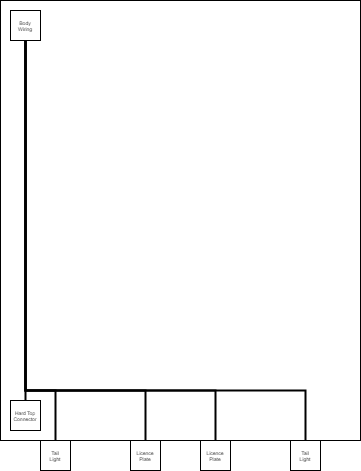

The diagram above was exported from draw.io. Its source (the exported page's mxGraphModel, read from the mxfile embedded in the PNG):
<mxGraphModel dx="1174" dy="684" grid="1" gridSize="10" guides="1" tooltips="1" connect="1" arrows="1" fold="1" page="1" pageScale="1" pageWidth="1654" pageHeight="1169" math="0" shadow="0">
  <root>
    <mxCell id="0" />
    <mxCell id="1" parent="0" />
    <mxCell id="DMMvb4nguRYYTYzqPHAU-2" value="" style="rounded=0;whiteSpace=wrap;html=1;" parent="1" vertex="1">
      <mxGeometry x="360" y="80" width="360" height="440" as="geometry" />
    </mxCell>
    <mxCell id="DMMvb4nguRYYTYzqPHAU-12" style="edgeStyle=orthogonalEdgeStyle;rounded=0;orthogonalLoop=1;jettySize=auto;html=1;exitX=0.5;exitY=1;exitDx=0;exitDy=0;entryX=0.5;entryY=0;entryDx=0;entryDy=0;strokeWidth=2;endArrow=none;endFill=0;" parent="1" source="DMMvb4nguRYYTYzqPHAU-3" target="DMMvb4nguRYYTYzqPHAU-9" edge="1">
      <mxGeometry relative="1" as="geometry" />
    </mxCell>
    <mxCell id="DMMvb4nguRYYTYzqPHAU-13" style="edgeStyle=orthogonalEdgeStyle;rounded=0;orthogonalLoop=1;jettySize=auto;html=1;exitX=0.5;exitY=1;exitDx=0;exitDy=0;entryX=0.5;entryY=0;entryDx=0;entryDy=0;strokeWidth=2;endArrow=none;endFill=0;" parent="1" source="DMMvb4nguRYYTYzqPHAU-3" target="DMMvb4nguRYYTYzqPHAU-5" edge="1">
      <mxGeometry relative="1" as="geometry">
        <Array as="points">
          <mxPoint x="385" y="470" />
          <mxPoint x="415" y="470" />
        </Array>
      </mxGeometry>
    </mxCell>
    <mxCell id="DMMvb4nguRYYTYzqPHAU-14" style="edgeStyle=orthogonalEdgeStyle;rounded=0;orthogonalLoop=1;jettySize=auto;html=1;exitX=0.5;exitY=1;exitDx=0;exitDy=0;strokeWidth=2;endArrow=none;endFill=0;" parent="1" source="DMMvb4nguRYYTYzqPHAU-3" target="DMMvb4nguRYYTYzqPHAU-7" edge="1">
      <mxGeometry relative="1" as="geometry">
        <Array as="points">
          <mxPoint x="385" y="470" />
          <mxPoint x="505" y="470" />
        </Array>
      </mxGeometry>
    </mxCell>
    <mxCell id="DMMvb4nguRYYTYzqPHAU-15" style="edgeStyle=orthogonalEdgeStyle;rounded=0;orthogonalLoop=1;jettySize=auto;html=1;exitX=0.5;exitY=1;exitDx=0;exitDy=0;entryX=0.5;entryY=0;entryDx=0;entryDy=0;strokeWidth=2;endArrow=none;endFill=0;" parent="1" source="DMMvb4nguRYYTYzqPHAU-3" target="DMMvb4nguRYYTYzqPHAU-8" edge="1">
      <mxGeometry relative="1" as="geometry">
        <Array as="points">
          <mxPoint x="385" y="470" />
          <mxPoint x="575" y="470" />
        </Array>
      </mxGeometry>
    </mxCell>
    <mxCell id="DMMvb4nguRYYTYzqPHAU-16" style="edgeStyle=orthogonalEdgeStyle;rounded=0;orthogonalLoop=1;jettySize=auto;html=1;exitX=0.5;exitY=1;exitDx=0;exitDy=0;entryX=0.5;entryY=0;entryDx=0;entryDy=0;strokeWidth=2;endArrow=none;endFill=0;" parent="1" source="DMMvb4nguRYYTYzqPHAU-3" target="DMMvb4nguRYYTYzqPHAU-6" edge="1">
      <mxGeometry relative="1" as="geometry">
        <Array as="points">
          <mxPoint x="385" y="470" />
          <mxPoint x="665" y="470" />
        </Array>
      </mxGeometry>
    </mxCell>
    <mxCell id="DMMvb4nguRYYTYzqPHAU-3" value="Body&lt;div&gt;Wiring&lt;/div&gt;" style="whiteSpace=wrap;html=1;aspect=fixed;fontSize=5;" parent="1" vertex="1">
      <mxGeometry x="370" y="90" width="30" height="30" as="geometry" />
    </mxCell>
    <mxCell id="DMMvb4nguRYYTYzqPHAU-5" value="Tail&lt;div&gt;Light&lt;/div&gt;" style="whiteSpace=wrap;html=1;aspect=fixed;fontSize=5;" parent="1" vertex="1">
      <mxGeometry x="400" y="520" width="30" height="30" as="geometry" />
    </mxCell>
    <mxCell id="DMMvb4nguRYYTYzqPHAU-6" value="Tail&lt;div&gt;Light&lt;/div&gt;" style="whiteSpace=wrap;html=1;aspect=fixed;fontSize=5;" parent="1" vertex="1">
      <mxGeometry x="650" y="520" width="30" height="30" as="geometry" />
    </mxCell>
    <mxCell id="DMMvb4nguRYYTYzqPHAU-7" value="Licence&lt;div&gt;Plate&lt;/div&gt;" style="whiteSpace=wrap;html=1;aspect=fixed;fontSize=5;" parent="1" vertex="1">
      <mxGeometry x="490" y="520" width="30" height="30" as="geometry" />
    </mxCell>
    <mxCell id="DMMvb4nguRYYTYzqPHAU-8" value="Licence&lt;div&gt;Plate&lt;/div&gt;" style="whiteSpace=wrap;html=1;aspect=fixed;fontSize=5;" parent="1" vertex="1">
      <mxGeometry x="560" y="520" width="30" height="30" as="geometry" />
    </mxCell>
    <mxCell id="DMMvb4nguRYYTYzqPHAU-9" value="Hard Top&lt;div&gt;Connector&lt;/div&gt;" style="whiteSpace=wrap;html=1;aspect=fixed;fontSize=5;" parent="1" vertex="1">
      <mxGeometry x="370" y="480" width="30" height="30" as="geometry" />
    </mxCell>
  </root>
</mxGraphModel>